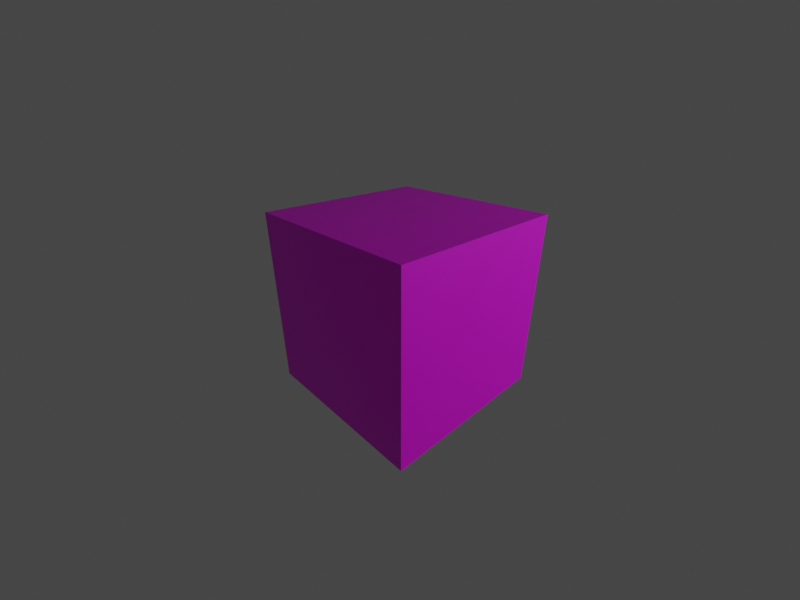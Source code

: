 # Source: scene9.blend  (saved by Blender 3.6.11; exported with 4.5.12 LTS)
import bpy
from mathutils import Matrix  # noqa: F401  (used for matrix-valued properties, if any)

bpy.ops.wm.read_factory_settings(use_empty=True)
scene = bpy.context.scene
scene.name = 'Scene'

# ---- collections
col_collection = bpy.data.collections.new('Collection'); scene.collection.children.link(col_collection)

# ---- images (referenced by path relative to the original .blend; pixels are not part of the script)
import os
ASSET_DIR = os.environ.get("B2B_ASSET_DIR", "")  # directory of the original .blend (textures are referenced by path, not embedded)
HERE = os.path.dirname(os.path.abspath(__file__))  # packed textures are extracted next to this script under _unpacked/

def load_image(name, relpath, width, height, colorspace="sRGB"):
    """Load a texture the original file referenced (path relative to the .blend, or extracted next to this script)."""
    p = next((c for c in (os.path.join(HERE, relpath), os.path.join(ASSET_DIR, relpath)) if relpath and os.path.exists(c)), "")
    if p:
        img = bpy.data.images.load(p, check_existing=True)
        img.name = name
    else:  # same state as the original file: an image datablock whose file is absent (Cycles renders it pink)
        img = bpy.data.images.new(name, width, height)
        img.source = "FILE"
        img.filepath = "//" + (relpath or name)
    img.colorspace_settings.name = colorspace
    return img
img_box_png = load_image('Box.png', 'Box.png', 1024, 1024, 'sRGB')

# ---- materials (node trees are filled in below, after node groups)
mat_material = bpy.data.materials.new('Material')
mat_material.alpha_threshold = 0.0
mat_material.use_transparent_shadow = False
mat_material.roughness = 0.5
mat_material.line_color = (0.0, 0.0, 0.0, 1.0)

# ---- material node trees
mat_material.use_nodes = True; mat_material.node_tree.nodes.clear()
_N = mat_material.node_tree.nodes; _L = mat_material.node_tree.links
n0 = _N.new('ShaderNodeOutputMaterial'); n0.name = 'Material Output'; n0.location = (300, 300)
n1 = _N.new('ShaderNodeBsdfPrincipled'); n1.name = 'Principled BSDF'; n1.location = (10, 300)
n1.distribution = 'GGX'
n1.subsurface_method = 'RANDOM_WALK_SKIN'
n1.inputs[3].default_value = 1.45
n1.inputs[27].default_value = (0.0, 0.0, 0.0, 1.0)
n1.inputs[28].default_value = 1.0
n2 = _N.new('ShaderNodeTexImage'); n2.name = 'Image Texture'; n2.location = (-280, 280)
n2.image = img_box_png
_L.new(n1.outputs[0], n0.inputs[0])
_L.new(n2.outputs[0], n1.inputs[0])
n0.is_active_output = True

# ---- world
world_world = bpy.data.worlds.new('World'); scene.world = world_world
world_world.use_nodes = True; world_world.node_tree.nodes.clear()
_N = world_world.node_tree.nodes; _L = world_world.node_tree.links
n0 = _N.new('ShaderNodeOutputWorld'); n0.name = 'World Output'; n0.location = (300, 300)
n1 = _N.new('ShaderNodeBackground'); n1.name = 'Background'; n1.location = (10, 300)
n1.inputs[0].default_value = (0.05088, 0.05088, 0.05088, 1.0)
_L.new(n1.outputs[0], n0.inputs[0])
n0.is_active_output = True
world_world.color = (0.05088, 0.05088, 0.05088)
world_world.use_sun_shadow = False
world_world.sun_shadow_jitter_overblur = 0.0

# ---- cameras
cam_camera = bpy.data.cameras.new('Camera')
cam_camera.clip_end = 100.0
cam_camera.lens = 18.0
cam_camera.ortho_scale = 7.314
cam_camera.lens_unit = 'FOV'

# ---- lights
light_light = bpy.data.lights.new('Light', 'POINT')
light_light.transmission_factor = 0.0
light_light.energy = 1000.0
light_light.shadow_soft_size = 0.1
light_light.shadow_maximum_resolution = 0.006
light_light.use_absolute_resolution = True

# ---- meshes
me_cube = bpy.data.meshes.new('Cube')
me_cube.from_pydata([(1.0, 1.0, 1.0), (1.0, 1.0, -1.0), (1.0, -1.0, 1.0), (1.0, -1.0, -1.0), (-1.0, 1.0, 1.0), (-1.0, 1.0, -1.0), (-1.0, -1.0, 1.0), (-1.0, -1.0, -1.0)], [], [(0, 4, 6, 2), (3, 2, 6, 7), (7, 6, 4, 5), (5, 1, 3, 7), (1, 0, 2, 3), (5, 4, 0, 1)])
_uv = me_cube.uv_layers.new(name='UVMap')
_uv.uv.foreach_set('vector', [0.625, 0.5, 0.875, 0.5, 0.875, 0.75, 0.625, 0.75, 0.375, 0.75, 0.625, 0.75, 0.625, 1.0, 0.375, 1.0, 0.375, 0.0, 0.625, 0.0, 0.625, 0.25, 0.375, 0.25, 0.125, 0.5, 0.375, 0.5, 0.375, 0.75, 0.125, 0.75, 0.375, 0.5, 0.625, 0.5, 0.625, 0.75, 0.375, 0.75, 0.375, 0.25, 0.625, 0.25, 0.625, 0.5, 0.375, 0.5])
me_cube.materials.append(mat_material)
me_cube.use_mirror_vertex_groups = False
me_cube.update()

# ---- objects
ob_cube = bpy.data.objects.new('Cube', me_cube)
ob_light = bpy.data.objects.new('Light', light_light)
ob_camera = bpy.data.objects.new('Camera', cam_camera)

# ---- transforms, parenting, visibility, modifiers, constraints
ob_cube.location = (0.0, 0.0, 0.0)
ob_cube.lock_rotations_4d = False
ob_cube.empty_display_type = 'ARROWS'
ob_cube.lineart.crease_threshold = 0.0
ob_light.location = (7.602, 4.397, 3.393)
ob_light.rotation_euler = (0.6503, 0.05522, 1.866)
ob_light.lock_rotations_4d = False
ob_light.empty_display_type = 'ARROWS'
ob_light.color = (0.0, 0.0, 0.0, 0.0)
ob_light.lineart.crease_threshold = 0.0
ob_camera.location = (2.853, -2.759, 2.005)
ob_camera.rotation_euler = (1.109, 0.0, 0.8149)
ob_camera.lock_rotations_4d = False
ob_camera.empty_display_type = 'ARROWS'
ob_camera.color = (0.0, 0.0, 0.0, 0.0)
ob_camera.display_type = 'WIRE'
ob_camera.lineart.crease_threshold = 0.0

# ---- collection membership
col_collection.objects.link(ob_cube)
col_collection.objects.link(ob_light)
col_collection.objects.link(ob_camera)

# ---- scene / render settings (as saved in the file)
scene.camera = ob_camera
scene.frame_start = 1; scene.frame_end = 250; scene.frame_set(1)
scene.render.engine = 'BLENDER_EEVEE_NEXT'
scene.render.resolution_x = 1024
scene.render.resolution_y = 768
scene.cycles.sampling_pattern = 'TABULATED_SOBOL'
scene.view_settings.view_transform = 'Filmic'
bpy.context.view_layer.update()
